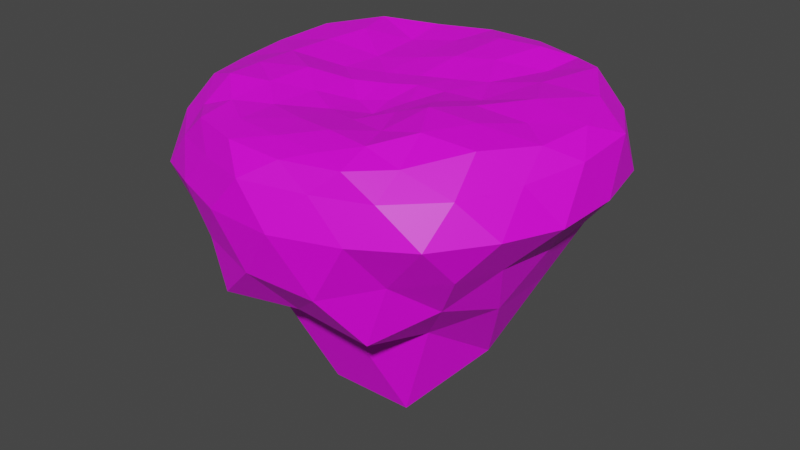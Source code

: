 # Source: Small_Island_Type_1.blend  (saved by Blender 2.83.18; exported with 4.5.12 LTS)
import bpy
from mathutils import Matrix  # noqa: F401  (used for matrix-valued properties, if any)

bpy.ops.wm.read_factory_settings(use_empty=True)
scene = bpy.context.scene
scene.name = 'Scene'

# ---- collections
col_collection = bpy.data.collections.new('Collection'); scene.collection.children.link(col_collection)

# ---- images (referenced by path relative to the original .blend; pixels are not part of the script)
import os
ASSET_DIR = os.environ.get("B2B_ASSET_DIR", "")  # directory of the original .blend (textures are referenced by path, not embedded)
HERE = os.path.dirname(os.path.abspath(__file__))  # packed textures are extracted next to this script under _unpacked/

def load_image(name, relpath, width, height, colorspace="sRGB"):
    """Load a texture the original file referenced (path relative to the .blend, or extracted next to this script)."""
    p = next((c for c in (os.path.join(HERE, relpath), os.path.join(ASSET_DIR, relpath)) if relpath and os.path.exists(c)), "")
    if p:
        img = bpy.data.images.load(p, check_existing=True)
        img.name = name
    else:  # same state as the original file: an image datablock whose file is absent (Cycles renders it pink)
        img = bpy.data.images.new(name, width, height)
        img.source = "FILE"
        img.filepath = "//" + (relpath or name)
    img.colorspace_settings.name = colorspace
    return img
img_moregradients_png_001 = load_image('MoreGradients.png.001', 'MoreGradients.png', 1024, 1024, 'sRGB')
img_moregradients_png = load_image('MoreGradients.png', 'MoreGradients.png', 1024, 1024, 'sRGB')

# ---- materials (node trees are filled in below, after node groups)
mat_material_001 = bpy.data.materials.new('Material.001')
mat_material_001.use_transparent_shadow = False

# ---- material node trees
mat_material_001.use_nodes = True; mat_material_001.node_tree.nodes.clear()
_N = mat_material_001.node_tree.nodes; _L = mat_material_001.node_tree.links
n0 = _N.new('ShaderNodeBsdfPrincipled'); n0.name = 'Principled BSDF'; n0.location = (10, 300)
n0.distribution = 'GGX'
n0.subsurface_method = 'BURLEY'
n0.inputs[3].default_value = 1.45
n0.inputs[27].default_value = (0.0, 0.0, 0.0, 1.0)
n0.inputs[28].default_value = 1.0
n1 = _N.new('ShaderNodeOutputMaterial'); n1.name = 'Material Output'; n1.location = (300, 300)
n2 = _N.new('ShaderNodeTexImage'); n2.name = 'Image Texture'; n2.location = (-280, 280)
n2.image = img_moregradients_png_001
n3 = _N.new('ShaderNodeTexImage'); n3.name = 'Image Texture.001'; n3.location = (-280, 220)
n3.image = img_moregradients_png
_L.new(n0.outputs[0], n1.inputs[0])
_L.new(n2.outputs[0], n0.inputs[0])
n1.is_active_output = True

# ---- world
world_world = bpy.data.worlds.new('World'); scene.world = world_world
world_world.use_nodes = True; world_world.node_tree.nodes.clear()
_N = world_world.node_tree.nodes; _L = world_world.node_tree.links
n0 = _N.new('ShaderNodeOutputWorld'); n0.name = 'World Output'; n0.location = (300, 300)
n1 = _N.new('ShaderNodeBackground'); n1.name = 'Background'; n1.location = (10, 300)
n1.inputs[0].default_value = (0.05088, 0.05088, 0.05088, 1.0)
_L.new(n1.outputs[0], n0.inputs[0])
n0.is_active_output = True
world_world.color = (0.05088, 0.05088, 0.05088)
world_world.use_sun_shadow = False
world_world.sun_shadow_jitter_overblur = 0.0

# ---- meshes
me_icosphere = bpy.data.meshes.new('Icosphere')
me_icosphere.from_pydata([(3.889, -6.467, -7.83), (1.419, -4.494, -9.276), (0.5882, -6.882, -7.212), (5.126, 0.07316, -10.8), (6.728, -1.626, -7.27), (6.681, 1.619, -7.258), (-4.669, -5.657, -7.651), (-3.896, -2.821, -9.874), (-6.396, -2.63, -7.261), (-6.345, 2.615, -7.252), (-4.233, 3.213, -10.86), (-4.436, 5.234, -7.246), (0.5013, 6.408, -6.892), (1.598, 4.825, -9.986), (3.614, 5.908, -7.276), (9.474, 1.626, -2.79), (9.472, -1.625, -2.764), (9.134, 0.05805, -0.7229), (4.245, -8.086, -2.723), (1.325, -9.087, -2.729), (2.686, -8.214, -1.007), (-6.685, -6.871, -2.808), (-8.613, -4.252, -2.775), (-7.135, -5.357, -0.9948), (-8.989, 4.439, -2.949), (-6.35, 6.526, -2.739), (-7.649, 5.549, -0.5754), (1.411, 9.714, -2.896), (4.337, 8.281, -2.747), (2.914, 9.131, -0.4382), (6.826, -3.706, 0.323), (7.135, -5.357, -0.9948), (5.1, -5.934, -0.13), (-1.276, -8.245, 0.1076), (-2.686, -8.214, -1.007), (-3.8, -7.404, 0.0681), (-7.794, -1.387, 0.0985), (-9.134, 0.05805, -0.7229), (-8.195, 1.314, 0.158), (-3.914, 7.769, 0.263), (-2.914, 9.131, -0.4382), (-1.211, 8.549, 0.3251), (5.827, 6.277, 0.6202), (7.649, 5.549, -0.5754), (7.522, 3.674, 0.466), (3.484, -2.256, 0.7669), (2.836, -4.3, 0.2499), (1.798, -2.207, 0.1339), (-0.3435, -5.426, 0.3358), (-2.418, -4.78, 0.1879), (-0.7675, -3.246, -0.05631), (-3.59, -1.548, 0.6375), (-3.541, 0.6929, 0.07093), (-2.02, -0.514, 0.1478), (-1.938, 3.758, 0.04364), (-0.2957, 4.464, 0.2677), (-0.5974, 2.273, -0.1199), (2.36, 3.306, -0.02966), (3.347, 1.401, -0.05403), (1.583, 1.212, -0.04739), (1.425, 5.012, 0.314), (0.739, 2.824, -0.1157), (0.3282, 1.057, 0.004884), (-3.479, 2.861, -0.01119), (-1.935, 1.558, -0.08518), (-0.8641, 0.4611, -0.02813), (-3.742, -3.667, 0.5511), (-2.243, -2.58, 0.1911), (-0.914, -1.394, -0.2598), (1.086, -0.484, -0.1243), (2.459, -0.5114, 0.2334), (4.326, -0.3644, 0.4738), (1.648, -5.841, 0.4839), (0.9703, -3.847, 0.1046), (0.361, -1.941, -0.382), (5.906, 1.64, 0.5636), (4.711, 3.743, 0.3976), (3.532, 6.048, -0.008199), (0.2268, 7.129, 0.5583), (-1.945, 6.645, 0.1233), (-3.834, 5.711, -0.01376), (-5.767, 2.093, 0.5316), (-5.82, -0.2598, 0.5563), (-5.517, -2.527, 0.6906), (-3.851, -5.713, 0.3037), (-2.198, -6.786, 0.2326), (0.2465, -7.225, 0.3296), (3.59, -6.039, 0.4088), (4.659, -4.202, 0.6362), (5.651, -2.075, 0.6071), (1.387, 8.682, 0.2491), (0.0, 9.267, -0.6701), (-1.575, 9.724, -2.643), (6.535, 6.485, -2.513), (5.479, 7.672, -0.491), (3.86, 7.965, 0.1826), (-7.639, 3.896, 0.4727), (-9.181, 2.954, -0.4833), (-9.569, 1.477, -2.54), (-4.264, 8.486, -2.524), (-5.479, 7.672, -0.491), (-6.058, 6.269, 0.5833), (-5.317, -5.922, -0.1986), (-5.069, -7.249, -1.05), (-4.129, -8.213, -2.482), (-9.566, -1.476, -2.512), (-8.259, -2.671, -0.963), (-6.923, -3.899, 0.2241), (3.762, -7.586, -0.009145), (5.069, -7.249, -1.05), (6.84, -6.803, -2.573), (-1.503, -9.192, -2.514), (0.0, -9.149, -0.8257), (1.447, -8.364, 0.06517), (8.444, 1.221, 0.2255), (9.181, 2.954, -0.4833), (8.887, 4.565, -2.689), (8.594, -4.425, -2.536), (8.259, -2.671, -0.963), (8.058, -1.268, 0.09082), (4.933, 6.292, -4.67), (2.321, 7.219, -4.68), (-0.296, 8.271, -4.771), (-4.414, 6.573, -4.636), (-6.442, 4.642, -4.924), (-7.769, 2.251, -4.671), (-0.949, 3.162, -12.3), (-1.786, 5.437, -9.066), (-2.275, 6.979, -6.442), (-7.71, -2.199, -4.655), (-6.478, -4.761, -5.012), (-4.512, -6.945, -5.04), (-3.196, -0.3291, -13.31), (-6.077, 0.01192, -10.07), (-7.531, -6.711e-07, -6.573), (5.576, 4.041, -6.093), (4.219, 3.224, -9.384), (2.449, 1.832, -12.42), (7.588, -2.77, -4.688), (7.862, 0.002845, -4.875), (7.753, 2.856, -4.781), (-0.3108, -8.699, -5.088), (2.698, -8.139, -5.488), (4.853, -6.399, -4.897), (5.91, -4.368, -6.453), (4.275, -3.082, -8.707), (2.555, -2.419, -13.69), (-0.8132, -3.208, -12.97), (-1.699, -5.205, -8.726), (-2.588, -7.794, -7.182), (0.0, -0.4608, -0.3035), (6.686, -0.212, 0.29), (2.25, 7.392, 0.5176), (-5.444, 4.212, 0.59), (-5.196, -4.495, 0.7892), (2.412, -7.294, 0.2574), (7.11, 5.154, -4.392), (-2.479, 7.783, -4.035), (-8.707, 0.002616, -4.343), (-2.728, -8.269, -4.508), (7.121, -5.187, -4.4), (0.0, -0.6849, -13.36), (6.535, 6.485, -2.513)], [(93, 162)], [(32, 30, 88), (104, 34, 103), (34, 33, 35), (36, 107, 83), (26, 24, 97), (24, 125, 98), (125, 158, 98), (38, 36, 82), (19, 18, 20), (20, 18, 109), (18, 143, 110), (143, 160, 110), (21, 104, 103), (107, 154, 83), (102, 35, 84), (30, 119, 89), (17, 15, 115), (16, 139, 15), (18, 110, 109), (113, 108, 155), (102, 84, 154), (105, 106, 37), (106, 22, 23), (119, 151, 89), (110, 117, 31), (119, 17, 114), (119, 114, 151), (17, 115, 114), (36, 83, 82), (37, 106, 36), (31, 30, 32), (107, 102, 154), (32, 88, 87), (35, 33, 85), (106, 107, 36), (15, 116, 115), (16, 15, 17), (117, 16, 118), (20, 109, 108), (113, 20, 108), (105, 129, 22), (23, 21, 103), (23, 103, 102), (33, 86, 85), (104, 111, 34), (111, 112, 34), (34, 112, 33), (112, 113, 33), (33, 113, 86), (95, 90, 152), (94, 29, 95), (93, 28, 94), (95, 29, 90), (29, 91, 90), (94, 28, 29), (28, 27, 29), (29, 27, 91), (27, 92, 91), (93, 120, 28), (120, 121, 28), (28, 121, 27), (121, 122, 27), (27, 122, 92), (122, 157, 92), (100, 26, 101), (99, 25, 100), (100, 25, 26), (25, 24, 26), (99, 123, 25), (123, 124, 25), (25, 124, 24), (124, 125, 24), (129, 130, 22), (130, 131, 21), (21, 131, 104), (131, 159, 104), (111, 19, 112), (111, 141, 19), (141, 142, 19), (19, 142, 18), (142, 143, 18), (138, 139, 16), (139, 140, 15), (15, 140, 116), (140, 156, 116), (135, 120, 156), (136, 14, 135), (137, 13, 136), (135, 14, 120), (14, 121, 120), (136, 13, 14), (13, 12, 14), (14, 12, 121), (12, 122, 121), (137, 126, 13), (126, 127, 13), (13, 127, 12), (127, 128, 12), (12, 128, 122), (128, 157, 122), (128, 123, 157), (127, 11, 128), (126, 10, 127), (128, 11, 123), (11, 124, 123), (127, 10, 11), (10, 9, 11), (11, 9, 124), (9, 125, 124), (126, 132, 10), (132, 133, 10), (10, 133, 9), (133, 134, 9), (9, 134, 125), (134, 158, 125), (134, 129, 158), (133, 8, 134), (132, 7, 133), (134, 8, 129), (8, 130, 129), (133, 7, 8), (7, 6, 8), (8, 6, 130), (6, 131, 130), (132, 147, 7), (147, 148, 7), (7, 148, 6), (148, 149, 6), (6, 149, 131), (149, 159, 131), (140, 135, 156), (139, 5, 140), (138, 4, 139), (140, 5, 135), (5, 136, 135), (139, 4, 5), (4, 3, 5), (5, 3, 136), (3, 137, 136), (138, 144, 4), (144, 145, 4), (4, 145, 3), (145, 146, 3), (3, 146, 137), (146, 161, 137), (149, 141, 159), (148, 2, 149), (147, 1, 148), (149, 2, 141), (2, 142, 141), (148, 1, 2), (1, 0, 2), (2, 0, 142), (0, 143, 142), (147, 146, 1), (146, 145, 1), (1, 145, 0), (145, 144, 0), (0, 144, 143), (144, 160, 143), (37, 36, 38), (107, 23, 102), (106, 23, 107), (26, 97, 96), (101, 26, 96), (109, 31, 32), (109, 32, 108), (24, 98, 97), (108, 87, 155), (113, 155, 86), (101, 96, 153), (35, 85, 84), (30, 89, 88), (103, 35, 102), (110, 31, 109), (22, 21, 23), (98, 105, 37), (31, 118, 30), (118, 119, 30), (112, 20, 113), (118, 17, 119), (118, 16, 17), (108, 32, 87), (117, 118, 31), (105, 22, 106), (117, 138, 16), (22, 130, 21), (112, 19, 20), (103, 34, 35), (43, 94, 42), (38, 82, 81), (42, 77, 76), (43, 42, 44), (116, 43, 115), (115, 43, 44), (96, 81, 153), (96, 38, 81), (97, 37, 38), (115, 44, 114), (44, 42, 76), (116, 93, 43), (93, 94, 43), (114, 75, 151), (94, 95, 42), (95, 152, 77), (90, 78, 152), (101, 153, 80), (89, 151, 71), (114, 44, 75), (98, 37, 97), (91, 41, 90), (97, 38, 96), (42, 95, 77), (92, 40, 91), (44, 76, 75), (90, 41, 78), (41, 79, 78), (91, 40, 41), (39, 101, 80), (100, 101, 39), (40, 100, 39), (99, 100, 40), (92, 99, 40), (39, 80, 79), (41, 39, 79), (40, 39, 41), (46, 45, 47), (158, 105, 98), (69, 62, 150), (62, 65, 150), (62, 56, 65), (56, 54, 64), (53, 67, 68), (48, 72, 73), (84, 85, 49), (48, 86, 72), (70, 59, 69), (64, 52, 53), (73, 46, 47), (66, 49, 67), (49, 85, 48), (50, 48, 73), (55, 54, 56), (153, 81, 63), (80, 153, 63), (54, 63, 64), (47, 45, 70), (71, 75, 58), (76, 77, 57), (75, 76, 58), (70, 58, 59), (69, 59, 62), (47, 70, 69), (49, 48, 50), (45, 89, 71), (58, 76, 57), (59, 57, 61), (52, 51, 53), (51, 66, 67), (46, 88, 45), (88, 89, 45), (56, 64, 65), (83, 154, 66), (72, 46, 73), (63, 81, 52), (52, 82, 51), (87, 88, 46), (86, 155, 72), (81, 82, 52), (82, 83, 51), (66, 84, 49), (45, 71, 70), (72, 87, 46), (160, 117, 110), (74, 47, 69), (55, 79, 54), (151, 75, 71), (78, 79, 55), (50, 73, 74), (68, 50, 74), (68, 74, 150), (53, 51, 67), (67, 50, 68), (74, 69, 150), (67, 49, 50), (65, 68, 150), (51, 83, 66), (60, 78, 55), (61, 55, 56), (73, 47, 74), (60, 55, 61), (57, 77, 60), (61, 56, 62), (155, 87, 72), (54, 80, 63), (77, 152, 60), (85, 86, 48), (63, 52, 64), (58, 57, 59), (71, 58, 70), (64, 53, 65), (57, 60, 61), (59, 61, 62), (152, 78, 60), (79, 80, 54), (65, 53, 68), (156, 93, 116), (157, 99, 92), (159, 111, 104), (154, 84, 66), (156, 120, 93), (157, 123, 99), (159, 141, 111), (160, 138, 117), (161, 126, 137), (161, 132, 126), (158, 129, 105), (161, 147, 132), (160, 144, 138), (161, 146, 147)])
_uv = me_icosphere.uv_layers.new(name='UVMap')
_uv.uv.foreach_set('vector', [0.7223, 0.8038, 0.7141, 0.7745, 0.7159, 0.7543, 0.7309, 0.9558, 0.7344, 0.8258, 0.7297, 0.8228, 0.7344, 0.8258, 0.7306, 0.7883, 0.7275, 0.7909, 0.7058, 0.7891, 0.7148, 0.7809, 0.7098, 0.7508, 0.7602, 0.8252, 0.7651, 0.9864, 0.7699, 0.82, 0.464, 0.91, 0.4561, 0.8649, 0.4533, 0.9207, 0.4561, 0.8649, 0.448, 0.8735, 0.4533, 0.9207, 0.696, 0.7854, 0.7058, 0.7891, 0.7016, 0.7596, 0.8039, 0.9718, 0.8002, 0.9714, 0.8042, 0.8258, 0.7344, 0.8258, 0.7305, 0.9714, 0.7297, 0.8228, 0.8926, 0.9582, 0.9087, 0.8078, 0.9049, 0.9686, 0.4249, 0.859, 0.4292, 0.872, 0.4234, 0.9198, 0.806, 0.9769, 0.8108, 0.9558, 0.8096, 0.8228, 0.7148, 0.7809, 0.7169, 0.7444, 0.7098, 0.7508, 0.7222, 0.8082, 0.7275, 0.7909, 0.7214, 0.7757, 0.7141, 0.7745, 0.7054, 0.7896, 0.7082, 0.7562, 0.7808, 0.8181, 0.7753, 0.9761, 0.7699, 0.82, 0.4421, 0.9148, 0.448, 0.8596, 0.4539, 0.9141, 0.8002, 0.9714, 0.7956, 0.9617, 0.7995, 0.8228, 0.731, 0.7911, 0.7282, 0.7959, 0.7271, 0.7787, 0.7222, 0.8082, 0.7214, 0.7757, 0.7169, 0.7444, 0.7864, 0.958, 0.7912, 0.8307, 0.7808, 0.8181, 0.8924, 0.8307, 0.8977, 0.9749, 0.9027, 0.8295, 0.7054, 0.7896, 0.7015, 0.7768, 0.7082, 0.7562, 0.7956, 0.9617, 0.787, 0.9595, 0.7914, 0.8295, 0.7054, 0.7896, 0.7008, 0.8181, 0.6963, 0.781, 0.7054, 0.7896, 0.6963, 0.781, 0.7015, 0.7768, 0.7008, 0.8181, 0.69, 0.82, 0.6963, 0.781, 0.7058, 0.7891, 0.7098, 0.7508, 0.7016, 0.7596, 0.7008, 0.8181, 0.7112, 0.8307, 0.7058, 0.7891, 0.7216, 0.8295, 0.7141, 0.7745, 0.7223, 0.8038, 0.7148, 0.7809, 0.7222, 0.8082, 0.7169, 0.7444, 0.7223, 0.8038, 0.7159, 0.7543, 0.7226, 0.7689, 0.7275, 0.7909, 0.7306, 0.7883, 0.7253, 0.7803, 0.7112, 0.8307, 0.7148, 0.7809, 0.7058, 0.7891, 0.7753, 0.9761, 0.7646, 0.9696, 0.7699, 0.82, 0.8882, 0.9743, 0.8765, 0.9761, 0.882, 0.8181, 0.8983, 0.9595, 0.8882, 0.9743, 0.8924, 0.8307, 0.7344, 0.8258, 0.7297, 0.8228, 0.7282, 0.7959, 0.731, 0.7911, 0.7344, 0.8258, 0.7282, 0.7959, 0.556, 0.9214, 0.5534, 0.8653, 0.546, 0.9145, 0.9027, 0.8295, 0.9072, 0.9769, 0.9108, 0.8228, 0.7216, 0.8295, 0.7297, 0.8228, 0.7222, 0.8082, 0.7306, 0.7883, 0.7269, 0.774, 0.7253, 0.7803, 0.6995, 0.9558, 0.703, 0.9578, 0.703, 0.8258, 0.8042, 0.9578, 0.8053, 0.8365, 0.8042, 0.8258, 0.7344, 0.8258, 0.7355, 0.8365, 0.7306, 0.7883, 0.7355, 0.8365, 0.731, 0.7911, 0.7306, 0.7883, 0.7306, 0.7883, 0.731, 0.7911, 0.7269, 0.774, 0.672, 0.784, 0.6694, 0.7797, 0.674, 0.7623, 0.672, 0.8168, 0.6665, 0.8103, 0.672, 0.784, 0.7938, 0.9583, 0.7874, 0.9735, 0.788, 0.8168, 0.672, 0.784, 0.6665, 0.8103, 0.6694, 0.7797, 0.6665, 0.8103, 0.6648, 0.8135, 0.6694, 0.7797, 0.788, 0.8168, 0.7874, 0.9735, 0.7826, 0.8103, 0.7874, 0.9735, 0.7822, 0.9832, 0.7826, 0.8103, 0.7826, 0.8103, 0.7822, 0.9832, 0.7809, 0.8135, 0.7822, 0.9832, 0.7822, 0.9668, 0.7809, 0.8135, 0.4714, 0.9213, 0.4707, 0.8649, 0.4779, 0.9152, 0.5468, 0.8649, 0.5501, 0.8647, 0.554, 0.9152, 0.8654, 0.9565, 0.8552, 0.8228, 0.8791, 0.9462, 0.8552, 0.8228, 0.8653, 0.8166, 0.8791, 0.9462, 0.8791, 0.9462, 0.8653, 0.8166, 0.8792, 0.9637, 0.554, 0.8623, 0.5522, 0.8816, 0.5592, 0.918, 0.672, 0.8168, 0.6802, 0.8252, 0.678, 0.758, 0.8517, 0.9591, 0.8588, 0.973, 0.8531, 0.8168, 0.8531, 0.8168, 0.8588, 0.973, 0.8614, 0.8252, 0.8588, 0.973, 0.8663, 0.9864, 0.8614, 0.8252, 0.5564, 0.9211, 0.5495, 0.8658, 0.5493, 0.9154, 0.5495, 0.8658, 0.5425, 0.8583, 0.5493, 0.9154, 0.4716, 0.9154, 0.4648, 0.8583, 0.464, 0.91, 0.4648, 0.8583, 0.4561, 0.8649, 0.464, 0.91, 0.44, 0.8653, 0.4308, 0.856, 0.4326, 0.9145, 0.4308, 0.856, 0.4229, 0.8552, 0.4232, 0.9136, 0.5186, 0.8191, 0.5194, 0.982, 0.5322, 0.7954, 0.5194, 0.982, 0.5327, 0.9432, 0.5322, 0.7954, 0.8042, 0.9578, 0.8039, 0.9718, 0.8053, 0.8365, 0.8645, 0.9727, 0.8692, 0.7946, 0.8655, 0.9578, 0.8692, 0.7946, 0.8746, 0.7669, 0.8655, 0.9578, 0.8655, 0.9578, 0.8746, 0.7669, 0.8751, 0.9582, 0.8746, 0.7669, 0.8912, 0.8078, 0.8751, 0.9582, 0.438, 0.8645, 0.448, 0.8596, 0.4421, 0.9148, 0.452, 0.8596, 0.4623, 0.862, 0.4579, 0.9141, 0.4579, 0.9141, 0.4623, 0.862, 0.4685, 0.9167, 0.4583, 0.862, 0.4666, 0.8722, 0.4645, 0.9167, 0.3798, 0.863, 0.3879, 0.9287, 0.3838, 0.9415, 0.2935, 0.8483, 0.3032, 0.8618, 0.2964, 0.8694, 0.3027, 0.8123, 0.3109, 0.9181, 0.3065, 0.9442, 0.3798, 0.863, 0.3865, 0.8083, 0.3879, 0.9287, 0.4493, 0.8083, 0.4541, 0.9282, 0.4507, 0.9287, 0.3687, 0.764, 0.3745, 0.7601, 0.3784, 0.7774, 0.3745, 0.7601, 0.3802, 0.7799, 0.3784, 0.7774, 0.4626, 0.8083, 0.4644, 0.8261, 0.4673, 0.9282, 0.4644, 0.8261, 0.4711, 0.924, 0.4673, 0.9282, 0.302, 0.8433, 0.3065, 0.8441, 0.312, 0.8578, 0.3064, 0.8175, 0.3126, 0.958, 0.3109, 0.9181, 0.3745, 0.7601, 0.3767, 0.766, 0.3802, 0.7799, 0.4627, 0.766, 0.4683, 0.7828, 0.4662, 0.7799, 0.4644, 0.8261, 0.4664, 0.8469, 0.4711, 0.924, 0.4664, 0.8469, 0.4693, 0.958, 0.4711, 0.924, 0.3904, 0.8469, 0.3889, 0.9302, 0.3933, 0.958, 0.3767, 0.766, 0.376, 0.7776, 0.3823, 0.7828, 0.3064, 0.8175, 0.3065, 0.8801, 0.3126, 0.958, 0.3904, 0.8469, 0.3841, 0.8098, 0.3889, 0.9302, 0.4618, 0.8098, 0.4596, 0.917, 0.4666, 0.9302, 0.3767, 0.766, 0.3687, 0.7545, 0.376, 0.7776, 0.3687, 0.7545, 0.3665, 0.7776, 0.376, 0.7776, 0.3841, 0.8098, 0.3746, 0.8095, 0.3819, 0.917, 0.3746, 0.8095, 0.3733, 0.9286, 0.3819, 0.917, 0.3065, 0.8441, 0.2948, 0.8381, 0.3066, 0.8526, 0.2968, 0.774, 0.2977, 0.9142, 0.3065, 0.8801, 0.3687, 0.7545, 0.3571, 0.7595, 0.3665, 0.7776, 0.3571, 0.7595, 0.357, 0.7819, 0.3665, 0.7776, 0.3746, 0.8095, 0.3651, 0.8408, 0.3733, 0.9286, 0.3651, 0.8408, 0.3652, 0.9438, 0.3733, 0.9286, 0.3651, 0.8408, 0.3572, 0.9294, 0.3652, 0.9438, 0.3571, 0.7595, 0.3475, 0.7775, 0.357, 0.7819, 0.2968, 0.774, 0.2899, 0.9229, 0.2977, 0.9142, 0.3651, 0.8408, 0.3556, 0.809, 0.3572, 0.9294, 0.4466, 0.809, 0.4389, 0.9129, 0.4481, 0.9294, 0.3571, 0.7595, 0.3468, 0.7608, 0.3475, 0.7775, 0.3468, 0.7608, 0.3366, 0.775, 0.3475, 0.7775, 0.3556, 0.809, 0.3447, 0.791, 0.3479, 0.9129, 0.3447, 0.791, 0.34, 0.9116, 0.3479, 0.9129, 0.2948, 0.8381, 0.2851, 0.8401, 0.2864, 0.8585, 0.2851, 0.8401, 0.2784, 0.8653, 0.2864, 0.8585, 0.3468, 0.7608, 0.3382, 0.7682, 0.3366, 0.775, 0.3382, 0.7682, 0.3289, 0.778, 0.3366, 0.775, 0.4621, 0.791, 0.4544, 0.8127, 0.4574, 0.9116, 0.4544, 0.8127, 0.4527, 0.9362, 0.4574, 0.9116, 0.3755, 0.9236, 0.3798, 0.863, 0.3838, 0.9415, 0.3652, 0.9192, 0.371, 0.8092, 0.3755, 0.9236, 0.3551, 0.9279, 0.3593, 0.8086, 0.3652, 0.9192, 0.3755, 0.9236, 0.371, 0.8092, 0.3798, 0.863, 0.2877, 0.8619, 0.2935, 0.8483, 0.2964, 0.8694, 0.3652, 0.9192, 0.3593, 0.8086, 0.371, 0.8092, 0.3512, 0.7775, 0.3573, 0.7549, 0.3629, 0.7775, 0.3629, 0.7775, 0.3573, 0.7549, 0.3687, 0.764, 0.2979, 0.8829, 0.3027, 0.8123, 0.3065, 0.9442, 0.3551, 0.9279, 0.3494, 0.8463, 0.3593, 0.8086, 0.266, 0.8671, 0.2707, 0.8527, 0.2759, 0.8618, 0.3512, 0.7775, 0.3459, 0.7683, 0.3573, 0.7549, 0.2855, 0.8654, 0.2877, 0.8358, 0.2961, 0.853, 0.2961, 0.853, 0.2877, 0.8358, 0.302, 0.8433, 0.2691, 0.7414, 0.2699, 0.7466, 0.271, 0.761, 0.337, 0.8127, 0.3337, 0.9094, 0.3353, 0.9362, 0.3382, 0.7682, 0.3322, 0.7778, 0.3289, 0.778, 0.2851, 0.8401, 0.2808, 0.862, 0.2784, 0.8653, 0.337, 0.8127, 0.3403, 0.8113, 0.3337, 0.9094, 0.4544, 0.8113, 0.4498, 0.8909, 0.4478, 0.9094, 0.3382, 0.7682, 0.3408, 0.7646, 0.3322, 0.7778, 0.4698, 0.7646, 0.4627, 0.7739, 0.4611, 0.7778, 0.4544, 0.8113, 0.4559, 0.7828, 0.4498, 0.8909, 0.4344, 0.7828, 0.4346, 0.9182, 0.4283, 0.8909, 0.2851, 0.8401, 0.2877, 0.8358, 0.2808, 0.862, 0.291, 0.7572, 0.2892, 0.9736, 0.2853, 0.9489, 0.3408, 0.7646, 0.3459, 0.7683, 0.3337, 0.7739, 0.2707, 0.8527, 0.266, 0.8671, 0.2584, 0.8583, 0.3418, 0.7828, 0.3494, 0.8463, 0.342, 0.9182, 0.3494, 0.8463, 0.3464, 0.9412, 0.342, 0.9182, 0.7008, 0.8181, 0.7058, 0.7891, 0.696, 0.7854, 0.7148, 0.7809, 0.7216, 0.8295, 0.7222, 0.8082, 0.7112, 0.8307, 0.7216, 0.8295, 0.7148, 0.7809, 0.6802, 0.8252, 0.69, 0.82, 0.6866, 0.7651, 0.678, 0.758, 0.6802, 0.8252, 0.6866, 0.7651, 0.7297, 0.8228, 0.7216, 0.8295, 0.7223, 0.8038, 0.7297, 0.8228, 0.7223, 0.8038, 0.7282, 0.7959, 0.8663, 0.9864, 0.877, 0.9599, 0.8711, 0.82, 0.7282, 0.7959, 0.7226, 0.7689, 0.7271, 0.7787, 0.731, 0.7911, 0.7271, 0.7787, 0.7269, 0.774, 0.678, 0.758, 0.6866, 0.7651, 0.6855, 0.7575, 0.7275, 0.7909, 0.7253, 0.7803, 0.7214, 0.7757, 0.7141, 0.7745, 0.7082, 0.7562, 0.7159, 0.7543, 0.7297, 0.8228, 0.7275, 0.7909, 0.7222, 0.8082, 0.7956, 0.9617, 0.7914, 0.8295, 0.7995, 0.8228, 0.8977, 0.9749, 0.9072, 0.9769, 0.9027, 0.8295, 0.877, 0.9599, 0.8877, 0.958, 0.882, 0.8181, 0.7216, 0.8295, 0.7112, 0.8307, 0.7141, 0.7745, 0.7112, 0.8307, 0.7054, 0.7896, 0.7141, 0.7745, 0.7355, 0.8365, 0.7344, 0.8258, 0.731, 0.7911, 0.7112, 0.8307, 0.7008, 0.8181, 0.7054, 0.7896, 0.8924, 0.8307, 0.8882, 0.9743, 0.882, 0.8181, 0.7282, 0.7959, 0.7223, 0.8038, 0.7226, 0.7689, 0.7172, 0.9595, 0.7112, 0.8307, 0.7216, 0.8295, 0.7864, 0.958, 0.7965, 0.9749, 0.7912, 0.8307, 0.432, 0.9207, 0.438, 0.8645, 0.4421, 0.9148, 0.4326, 0.9145, 0.4308, 0.856, 0.4232, 0.9136, 0.8053, 0.8365, 0.8039, 0.9718, 0.8042, 0.8258, 0.7297, 0.8228, 0.7344, 0.8258, 0.7275, 0.7909, 0.6802, 0.8252, 0.672, 0.8168, 0.678, 0.7557, 0.696, 0.7854, 0.7016, 0.7596, 0.6931, 0.7612, 0.678, 0.7557, 0.6789, 0.7963, 0.6872, 0.77, 0.6802, 0.8252, 0.678, 0.7557, 0.6874, 0.7655, 0.7646, 0.9696, 0.7602, 0.8252, 0.7699, 0.82, 0.69, 0.82, 0.6802, 0.8252, 0.6874, 0.7655, 0.6866, 0.7651, 0.6931, 0.7612, 0.6855, 0.7575, 0.6866, 0.7651, 0.696, 0.7854, 0.6931, 0.7612, 0.69, 0.82, 0.7008, 0.8181, 0.696, 0.7854, 0.69, 0.82, 0.6874, 0.7655, 0.6963, 0.781, 0.6874, 0.7655, 0.678, 0.7557, 0.6872, 0.77, 0.8658, 0.9696, 0.8589, 0.9583, 0.8614, 0.8252, 0.6778, 0.9583, 0.672, 0.8168, 0.6802, 0.8252, 0.6963, 0.781, 0.6948, 0.7592, 0.7015, 0.7768, 0.672, 0.8168, 0.672, 0.784, 0.678, 0.7557, 0.672, 0.784, 0.674, 0.7623, 0.6789, 0.7963, 0.6694, 0.7797, 0.6749, 0.7597, 0.674, 0.7623, 0.678, 0.758, 0.6855, 0.7575, 0.6801, 0.7966, 0.7082, 0.7562, 0.7015, 0.7768, 0.702, 0.7649, 0.6963, 0.781, 0.6874, 0.7655, 0.6948, 0.7592, 0.877, 0.9599, 0.882, 0.8181, 0.8711, 0.82, 0.6648, 0.8135, 0.6698, 0.7748, 0.6694, 0.7797, 0.69, 0.82, 0.696, 0.7854, 0.6866, 0.7651, 0.678, 0.7557, 0.672, 0.784, 0.6789, 0.7963, 0.6661, 0.9668, 0.6665, 0.8103, 0.6648, 0.8135, 0.6874, 0.7655, 0.6872, 0.77, 0.6948, 0.7592, 0.6694, 0.7797, 0.6698, 0.7748, 0.6749, 0.7597, 0.6698, 0.7748, 0.6768, 0.7878, 0.6749, 0.7597, 0.6648, 0.8135, 0.6665, 0.8103, 0.6698, 0.7748, 0.6727, 0.7788, 0.678, 0.758, 0.6801, 0.7966, 0.672, 0.8168, 0.678, 0.758, 0.6727, 0.7788, 0.6665, 0.8103, 0.672, 0.8168, 0.6727, 0.7788, 0.6705, 0.9591, 0.672, 0.8168, 0.6665, 0.8103, 0.7822, 0.9668, 0.7866, 0.9591, 0.7826, 0.8103, 0.6727, 0.7788, 0.6801, 0.7966, 0.6768, 0.7878, 0.6698, 0.7748, 0.6727, 0.7788, 0.6768, 0.7878, 0.6665, 0.8103, 0.6727, 0.7788, 0.6698, 0.7748, 0.7163, 0.7793, 0.7088, 0.7459, 0.7087, 0.7868, 0.448, 0.8735, 0.4427, 0.9214, 0.4533, 0.9207, 0.7026, 0.8036, 0.697, 0.7953, 0.7025, 0.8152, 0.697, 0.7953, 0.6991, 0.7974, 0.7025, 0.8152, 0.697, 0.7953, 0.6926, 0.8034, 0.6991, 0.7974, 0.6926, 0.8034, 0.6872, 0.7929, 0.6952, 0.8011, 0.7026, 0.786, 0.7101, 0.7831, 0.7059, 0.8123, 0.7203, 0.7737, 0.7218, 0.7641, 0.7147, 0.7887, 0.7214, 0.7757, 0.7253, 0.7803, 0.718, 0.7832, 0.7203, 0.7737, 0.7269, 0.774, 0.7218, 0.7641, 0.7026, 0.7804, 0.6964, 0.7987, 0.7026, 0.8036, 0.6952, 0.8011, 0.6983, 0.791, 0.7026, 0.786, 0.7147, 0.7887, 0.7163, 0.7793, 0.7087, 0.7868, 0.714, 0.7598, 0.718, 0.7832, 0.7101, 0.7831, 0.718, 0.7832, 0.7253, 0.7803, 0.7203, 0.7737, 0.7125, 0.7991, 0.7203, 0.7737, 0.7147, 0.7887, 0.6846, 0.7784, 0.6872, 0.7929, 0.6926, 0.8034, 0.6855, 0.7575, 0.6931, 0.7612, 0.6905, 0.7964, 0.6801, 0.7966, 0.6855, 0.7575, 0.6905, 0.7964, 0.6872, 0.7929, 0.6905, 0.7964, 0.6952, 0.8011, 0.7087, 0.7868, 0.7088, 0.7459, 0.7026, 0.7804, 0.702, 0.7649, 0.6948, 0.7592, 0.6957, 0.7991, 0.6872, 0.77, 0.6789, 0.7963, 0.6888, 0.7976, 0.6948, 0.7592, 0.6872, 0.77, 0.6957, 0.7991, 0.7026, 0.7804, 0.6957, 0.7991, 0.6964, 0.7987, 0.7026, 0.8036, 0.6964, 0.7987, 0.697, 0.7953, 0.7087, 0.7868, 0.7026, 0.7804, 0.7026, 0.8036, 0.718, 0.7832, 0.7203, 0.7737, 0.7125, 0.7991, 0.7088, 0.7459, 0.7082, 0.7562, 0.702, 0.7649, 0.6957, 0.7991, 0.6872, 0.77, 0.6888, 0.7976, 0.6964, 0.7987, 0.6888, 0.7976, 0.6906, 0.8031, 0.6983, 0.791, 0.7063, 0.7543, 0.7026, 0.786, 0.7063, 0.7543, 0.714, 0.7598, 0.7101, 0.7831, 0.7163, 0.7793, 0.7159, 0.7543, 0.7088, 0.7459, 0.7159, 0.7543, 0.7082, 0.7562, 0.7088, 0.7459, 0.6926, 0.8034, 0.6952, 0.8011, 0.6991, 0.7974, 0.7098, 0.7508, 0.7169, 0.7444, 0.714, 0.7598, 0.7218, 0.7641, 0.7163, 0.7793, 0.7147, 0.7887, 0.6905, 0.7964, 0.6931, 0.7612, 0.6983, 0.791, 0.6983, 0.791, 0.7016, 0.7596, 0.7063, 0.7543, 0.7226, 0.7689, 0.7159, 0.7543, 0.7163, 0.7793, 0.7269, 0.774, 0.7271, 0.7787, 0.7218, 0.7641, 0.6931, 0.7612, 0.7016, 0.7596, 0.6983, 0.791, 0.7016, 0.7596, 0.7098, 0.7508, 0.7063, 0.7543, 0.714, 0.7598, 0.7214, 0.7757, 0.718, 0.7832, 0.7088, 0.7459, 0.702, 0.7649, 0.7026, 0.7804, 0.7218, 0.7641, 0.7226, 0.7689, 0.7163, 0.7793, 0.4292, 0.872, 0.432, 0.9207, 0.4234, 0.9198, 0.7079, 0.8202, 0.7087, 0.7868, 0.7026, 0.8036, 0.6846, 0.7784, 0.6768, 0.7878, 0.6872, 0.7929, 0.7015, 0.7768, 0.6948, 0.7592, 0.702, 0.7649, 0.6749, 0.7597, 0.6768, 0.7878, 0.6846, 0.7784, 0.7125, 0.7991, 0.7147, 0.7887, 0.7079, 0.8202, 0.7059, 0.8123, 0.7125, 0.7991, 0.7079, 0.8202, 0.7059, 0.8123, 0.7079, 0.8202, 0.7025, 0.8152, 0.7026, 0.786, 0.7063, 0.7543, 0.7101, 0.7831, 0.7101, 0.7831, 0.7125, 0.7991, 0.7059, 0.8123, 0.7079, 0.8202, 0.7026, 0.8036, 0.7025, 0.8152, 0.7101, 0.7831, 0.718, 0.7832, 0.7125, 0.7991, 0.6991, 0.7974, 0.7059, 0.8123, 0.7025, 0.8152, 0.7063, 0.7543, 0.7098, 0.7508, 0.714, 0.7598, 0.6826, 0.7754, 0.6749, 0.7597, 0.6846, 0.7784, 0.6906, 0.8031, 0.6846, 0.7784, 0.6926, 0.8034, 0.7147, 0.7887, 0.7087, 0.7868, 0.7079, 0.8202, 0.6826, 0.7754, 0.6846, 0.7784, 0.6906, 0.8031, 0.6888, 0.7976, 0.6789, 0.7963, 0.6826, 0.7754, 0.6906, 0.8031, 0.6926, 0.8034, 0.697, 0.7953, 0.7271, 0.7787, 0.7226, 0.7689, 0.7218, 0.7641, 0.6872, 0.7929, 0.6801, 0.7966, 0.6905, 0.7964, 0.6789, 0.7963, 0.674, 0.7623, 0.6826, 0.7754, 0.7253, 0.7803, 0.7269, 0.774, 0.7203, 0.7737, 0.6905, 0.7964, 0.6983, 0.791, 0.6952, 0.8011, 0.6957, 0.7991, 0.6888, 0.7976, 0.6964, 0.7987, 0.702, 0.7649, 0.6957, 0.7991, 0.7026, 0.7804, 0.6952, 0.8011, 0.7026, 0.786, 0.6991, 0.7974, 0.6888, 0.7976, 0.6826, 0.7754, 0.6906, 0.8031, 0.6964, 0.7987, 0.6906, 0.8031, 0.697, 0.7953, 0.674, 0.7623, 0.6749, 0.7597, 0.6826, 0.7754, 0.6768, 0.7878, 0.6801, 0.7966, 0.6872, 0.7929, 0.6991, 0.7974, 0.7026, 0.786, 0.7059, 0.8123, 0.4666, 0.8722, 0.4714, 0.9213, 0.4645, 0.9167, 0.5241, 0.8816, 0.5266, 0.9211, 0.5311, 0.918, 0.4181, 0.8692, 0.4148, 0.9213, 0.4183, 0.9221, 0.7169, 0.7444, 0.7214, 0.7757, 0.714, 0.7598, 0.4666, 0.8722, 0.4707, 0.8649, 0.4714, 0.9213, 0.4761, 0.8816, 0.4718, 0.8658, 0.4787, 0.9211, 0.4181, 0.8692, 0.4165, 0.854, 0.4148, 0.9213, 0.4292, 0.872, 0.438, 0.8645, 0.432, 0.9207, 0.2699, 0.7466, 0.2716, 0.7629, 0.271, 0.761, 0.2699, 0.7466, 0.27, 0.7474, 0.2716, 0.7629, 0.448, 0.8735, 0.44, 0.8653, 0.4427, 0.9214, 0.2699, 0.7466, 0.2688, 0.7526, 0.27, 0.7474, 0.3464, 0.9412, 0.3494, 0.8463, 0.3551, 0.9279, 0.2699, 0.7466, 0.2691, 0.7414, 0.2688, 0.7526])
me_icosphere.materials.append(mat_material_001)
me_icosphere.use_remesh_fix_poles = True
me_icosphere.use_remesh_preserve_attributes = False
me_icosphere.use_mirror_vertex_groups = False
me_icosphere.update()

# ---- objects
ob_icosphere = bpy.data.objects.new('Icosphere', me_icosphere)

# ---- transforms, parenting, visibility, modifiers, constraints
ob_icosphere.location = (0.0, 0.0, 0.0)
ob_icosphere.lineart.crease_threshold = 0.0

# ---- collection membership
col_collection.objects.link(ob_icosphere)

# ---- scene / render settings (as saved in the file)
scene.frame_start = 1; scene.frame_end = 250; scene.frame_set(28)
scene.render.engine = 'BLENDER_EEVEE_NEXT'
scene.cycles.use_denoising = False
scene.cycles.samples = 128
scene.cycles.sampling_pattern = 'TABULATED_SOBOL'
scene.cycles.use_adaptive_sampling = False
scene.cycles.use_light_tree = False
scene.view_settings.view_transform = 'Filmic'
bpy.context.view_layer.update()

# ---- added for rendering (the .blend has no active camera and no usable light): camera, sun
cam_auto = bpy.data.cameras.new('AutoCamera')
cam_auto.lens = 50.0
cam_auto.sensor_width = 36.0
cam_auto.clip_end = 1000.0
ob_auto_camera = bpy.data.objects.new('AutoCamera', cam_auto)
scene.collection.objects.link(ob_auto_camera)
ob_auto_camera.location = (28.1721, -33.5972, 16.123)
ob_auto_camera.rotation_euler = (1.09748, -7.21219e-08, 0.694738)
scene.camera = ob_auto_camera
light_auto_sun = bpy.data.lights.new('AutoSun', 'SUN')
light_auto_sun.energy = 3.0
light_auto_sun.angle = 0.0523599
ob_auto_sun = bpy.data.objects.new('AutoSun', light_auto_sun)
scene.collection.objects.link(ob_auto_sun)
ob_auto_sun.rotation_euler = (0.872665, 0.174533, 0.523599)
bpy.context.view_layer.update()
